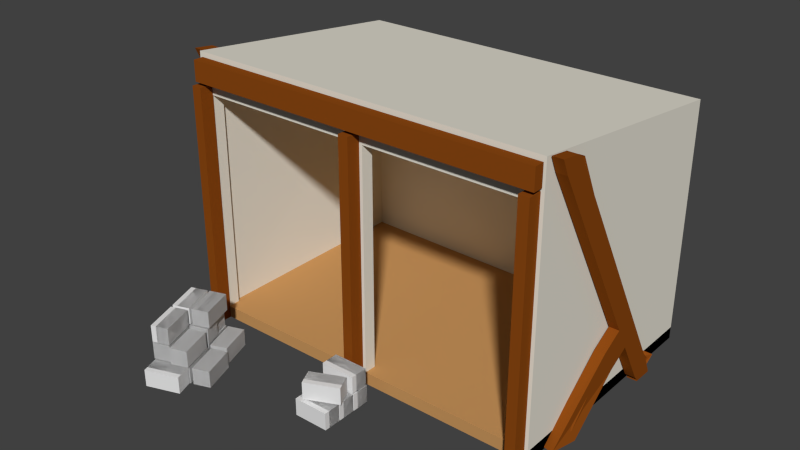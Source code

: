 # Source: egyptian_minery_1.blend  (saved by Blender 2.75.0; exported with 4.5.12 LTS)
import bpy
from mathutils import Matrix  # noqa: F401  (used for matrix-valued properties, if any)

bpy.ops.wm.read_factory_settings(use_empty=True)
scene = bpy.context.scene
scene.name = 'Scene'

# ---- collections
col_collection_1 = bpy.data.collections.new('Collection 1'); scene.collection.children.link(col_collection_1)

# ---- materials (node trees are filled in below, after node groups)
mat_greek_minery_ground = bpy.data.materials.new('greek_minery_ground')
mat_greek_minery_ground.alpha_threshold = 0.0
mat_greek_minery_ground.use_transparent_shadow = False
mat_greek_minery_ground.diffuse_color = (0.5815, 0.3058, 0.1112, 1.0)
mat_greek_minery_ground.roughness = 0.5
mat_greek_minery_ground.line_color = (0.0, 0.0, 0.0, 1.0)
mat_greek_minery_stones = bpy.data.materials.new('greek_minery_stones')
mat_greek_minery_stones.alpha_threshold = 0.0
mat_greek_minery_stones.use_transparent_shadow = False
mat_greek_minery_stones.roughness = 0.5
mat_greek_minery_wood = bpy.data.materials.new('greek_minery_wood')
mat_greek_minery_wood.alpha_threshold = 0.0
mat_greek_minery_wood.use_transparent_shadow = False
mat_greek_minery_wood.diffuse_color = (0.2598, 0.06523, 0.006452, 1.0)
mat_greek_minery_wood.roughness = 0.5
mat_greek_minery_wood.specular_intensity = 0.0
mat_greek_minery_wall = bpy.data.materials.new('greek_minery_wall')
mat_greek_minery_wall.alpha_threshold = 0.0
mat_greek_minery_wall.use_transparent_shadow = False
mat_greek_minery_wall.diffuse_color = (0.814, 0.7797, 0.6819, 1.0)
mat_greek_minery_wall.roughness = 0.5

# ---- material node trees

# ---- world
world_world = bpy.data.worlds.new('World'); scene.world = world_world
world_world.color = (0.05088, 0.05088, 0.05088)
world_world.use_sun_shadow = False
world_world.sun_shadow_jitter_overblur = 0.0
world_world.cycles.sampling_method = 'MANUAL'
world_world.cycles.sample_map_resolution = 256

# ---- meshes
me_cube_003 = bpy.data.meshes.new('Cube.003')
me_cube_003.from_pydata([(1.489, 1.998e-05, -1.045), (1.489, 2.007e-05, 0.955), (1.389, 2.007e-05, 0.955), (0.05919, 2.007e-05, 0.955), (-1.511, 1.998e-05, -1.045), (-1.511, 2.007e-05, 0.955), (-0.01081, 1.998e-05, -1.045), (-0.01081, 2.007e-05, 0.955), (-1.411, 2.007e-05, 0.955), (-0.08081, 2.007e-05, 0.955), (-1.345, 0.004965, 1.581), (-1.345, 0.146, 1.581), (-1.44, 0.004965, 1.316), (-1.44, 0.146, 1.316), (-1.213, 0.004965, 1.534), (-1.213, 0.146, 1.534), (-1.307, 0.004965, 1.268), (-1.307, 0.146, 1.268), (-1.194, 0.004965, 1.534), (-1.194, 0.146, 1.534), (-1.288, 0.004965, 1.268), (-1.288, 0.146, 1.268), (-1.061, 0.004965, 1.487), (-1.061, 0.146, 1.487), (-1.156, 0.004965, 1.221), (-1.156, 0.146, 1.221), (-1.042, 0.004965, 1.486), (-1.042, 0.146, 1.486), (-1.137, 0.004965, 1.22), (-1.137, 0.146, 1.22), (-0.9095, 0.004965, 1.439), (-0.9095, 0.146, 1.439), (-1.004, 0.004965, 1.173), (-1.004, 0.146, 1.173), (-0.9313, -0.01306, 1.763), (-0.9313, 0.128, 1.763), (-1.026, -0.01306, 1.497), (-1.026, 0.128, 1.497), (-0.7984, -0.01306, 1.715), (-0.7984, 0.128, 1.715), (-0.8929, -0.01306, 1.45), (-0.8929, 0.128, 1.45), (-1.086, -0.01306, 1.818), (-1.086, 0.128, 1.818), (-1.181, -0.01306, 1.552), (-1.181, 0.128, 1.552), (-0.9533, -0.01306, 1.77), (-0.9533, 0.128, 1.77), (-1.048, -0.01306, 1.505), (-1.048, 0.128, 1.505), (-1.23, -0.01306, 1.867), (-1.23, 0.128, 1.867), (-1.324, -0.01306, 1.601), (-1.324, 0.128, 1.601), (-1.097, -0.01306, 1.82), (-1.097, 0.128, 1.82), (-1.192, -0.01306, 1.554), (-1.192, 0.128, 1.554), (-1.23, 0.1387, 1.867), (-1.23, 0.2797, 1.867), (-1.324, 0.1387, 1.601), (-1.324, 0.2797, 1.601), (-1.097, 0.1387, 1.82), (-1.097, 0.2797, 1.82), (-1.192, 0.1387, 1.554), (-1.192, 0.2797, 1.554), (-1.077, 0.1387, 1.837), (-1.077, 0.2797, 1.837), (-1.171, 0.1387, 1.571), (-1.171, 0.2797, 1.571), (-0.9439, 0.1387, 1.789), (-0.9439, 0.2797, 1.789), (-1.038, 0.1387, 1.524), (-1.038, 0.2797, 1.524), (-1.057, 0.1387, 1.487), (-1.057, 0.2797, 1.487), (-1.323, 0.1387, 1.581), (-1.323, 0.2797, 1.581), (-1.104, 0.1387, 1.354), (-1.104, 0.2797, 1.354), (-1.37, 0.1387, 1.448), (-1.37, 0.2797, 1.448), (-1.12, 0.1503, 1.355), (-1.12, 0.2913, 1.355), (-1.386, 0.1503, 1.449), (-1.386, 0.2913, 1.449), (-1.167, 0.1503, 1.222), (-1.167, 0.2913, 1.222), (-1.433, 0.1503, 1.316), (-1.433, 0.2913, 1.316), (-1.345, 0.004965, 1.581), (-1.345, 0.146, 1.581), (-1.44, 0.004965, 1.316), (-1.44, 0.146, 1.316), (-1.213, 0.004965, 1.534), (-1.213, 0.146, 1.534), (-1.307, 0.004965, 1.268), (-1.307, 0.146, 1.268), (-1.194, 0.004965, 1.534), (-1.194, 0.146, 1.534), (-1.288, 0.004965, 1.268), (-1.288, 0.146, 1.268), (-1.061, 0.004965, 1.487), (-1.061, 0.146, 1.487), (-1.156, 0.004965, 1.221), (-1.156, 0.146, 1.221), (-1.042, 0.004965, 1.486), (-1.042, 0.146, 1.486), (-1.137, 0.004965, 1.22), (-1.137, 0.146, 1.22), (-0.9095, 0.004965, 1.439), (-0.9095, 0.146, 1.439), (-1.004, 0.004965, 1.173), (-1.004, 0.146, 1.173), (-0.9313, -0.01306, 1.763), (-0.9313, 0.128, 1.763), (-1.026, -0.01306, 1.497), (-1.026, 0.128, 1.497), (-0.7984, -0.01306, 1.715), (-0.7984, 0.128, 1.715), (-0.8929, -0.01306, 1.45), (-0.8929, 0.128, 1.45), (-1.086, -0.01306, 1.818), (-1.086, 0.128, 1.818), (-1.181, -0.01306, 1.552), (-1.181, 0.128, 1.552), (-0.9533, -0.01306, 1.77), (-0.9533, 0.128, 1.77), (-1.048, -0.01306, 1.505), (-1.048, 0.128, 1.505), (-1.23, -0.01306, 1.867), (-1.23, 0.128, 1.867), (-1.324, -0.01306, 1.601), (-1.324, 0.128, 1.601), (-1.097, -0.01306, 1.82), (-1.097, 0.128, 1.82), (-1.192, -0.01306, 1.554), (-1.192, 0.128, 1.554), (-1.23, 0.1387, 1.867), (-1.23, 0.2797, 1.867), (-1.324, 0.1387, 1.601), (-1.324, 0.2797, 1.601), (-1.097, 0.1387, 1.82), (-1.097, 0.2797, 1.82), (-1.192, 0.1387, 1.554), (-1.192, 0.2797, 1.554), (-1.077, 0.1387, 1.837), (-1.077, 0.2797, 1.837), (-1.171, 0.1387, 1.571), (-1.171, 0.2797, 1.571), (-0.9439, 0.1387, 1.789), (-0.9439, 0.2797, 1.789), (-1.038, 0.1387, 1.524), (-1.038, 0.2797, 1.524), (-1.057, 0.1387, 1.487), (-1.057, 0.2797, 1.487), (-1.323, 0.1387, 1.581), (-1.323, 0.2797, 1.581), (-1.104, 0.1387, 1.354), (-1.104, 0.2797, 1.354), (-1.37, 0.1387, 1.448), (-1.37, 0.2797, 1.448), (-1.12, 0.1503, 1.355), (-1.12, 0.2913, 1.355), (-1.386, 0.1503, 1.449), (-1.386, 0.2913, 1.449), (-1.167, 0.1503, 1.222), (-1.167, 0.2913, 1.222), (-1.433, 0.1503, 1.316), (-1.433, 0.2913, 1.316), (-0.7984, -0.01306, 1.715), (-0.7984, 0.128, 1.715), (-0.8929, -0.01306, 1.45), (-0.8929, 0.128, 1.45), (-0.9313, -0.01306, 1.763), (-0.9313, 0.128, 1.763), (-1.026, -0.01306, 1.497), (-1.026, 0.128, 1.497), (-0.7984, -0.01306, 1.715), (-0.7984, 0.128, 1.715), (-0.8929, -0.01306, 1.45), (-0.8929, 0.128, 1.45), (-1.095, 0.2889, 1.821), (-1.095, 0.4299, 1.821), (-1.189, 0.2889, 1.555), (-1.189, 0.4299, 1.555), (-1.228, 0.2889, 1.868), (-1.228, 0.4299, 1.868), (-1.322, 0.2889, 1.602), (-1.322, 0.4299, 1.602), (-1.095, 0.2889, 1.821), (-1.095, 0.4299, 1.821), (-1.189, 0.2889, 1.555), (-1.189, 0.4299, 1.555), (-1.198, 0.2889, 1.53), (-1.198, 0.4299, 1.53), (-1.293, 0.2889, 1.264), (-1.293, 0.4299, 1.264), (-1.331, 0.2889, 1.577), (-1.331, 0.4299, 1.577), (-1.426, 0.2889, 1.311), (-1.426, 0.4299, 1.311), (-1.198, 0.2889, 1.53), (-1.198, 0.4299, 1.53), (-1.293, 0.2889, 1.264), (-1.293, 0.4299, 1.264), (-1.046, 0.2889, 1.476), (-1.046, 0.4299, 1.476), (-1.141, 0.2889, 1.21), (-1.141, 0.4299, 1.21), (-1.179, 0.2889, 1.523), (-1.179, 0.4299, 1.523), (-1.274, 0.2889, 1.257), (-1.274, 0.4299, 1.257), (-1.046, 0.2889, 1.476), (-1.046, 0.4299, 1.476), (-1.141, 0.2889, 1.21), (-1.141, 0.4299, 1.21), (-1.046, 0.2889, 1.476), (-1.046, 0.4299, 1.476), (-1.141, 0.2889, 1.21), (-1.141, 0.4299, 1.21), (-1.179, 0.2889, 1.523), (-1.179, 0.4299, 1.523), (-1.274, 0.2889, 1.257), (-1.274, 0.4299, 1.257), (-1.046, 0.2889, 1.476), (-1.046, 0.4299, 1.476), (-1.141, 0.2889, 1.21), (-1.141, 0.4299, 1.21), (-0.9586, -0.008869, 1.779), (-0.9586, 0.1322, 1.779), (-1.224, -0.008869, 1.874), (-1.224, 0.1322, 1.874), (-0.9113, -0.008869, 1.912), (-0.9113, 0.1322, 1.912), (-1.177, -0.008869, 2.006), (-1.177, 0.1322, 2.006), (-0.9586, -0.008869, 1.779), (-0.9586, 0.1322, 1.779), (-1.224, -0.008869, 1.874), (-1.224, 0.1322, 1.874), (0.2093, -0.002355, 1.115), (0.2093, 0.1387, 1.115), (-0.07279, -0.002355, 1.117), (-0.07279, 0.1387, 1.117), (0.2103, -0.002355, 1.256), (0.2103, 0.1387, 1.256), (-0.07179, -0.002355, 1.258), (-0.07179, 0.1387, 1.258), (0.2093, -0.002355, 1.115), (0.2093, 0.1387, 1.115), (-0.07279, -0.002355, 1.117), (-0.07279, 0.1387, 1.117), (-0.07279, 0.1387, 1.412), (-0.07279, -0.002355, 1.412), (0.2093, 0.1387, 1.41), (0.2093, -0.002355, 1.41), (-0.07179, 0.1387, 1.553), (-0.07179, -0.002355, 1.553), (0.2103, 0.1387, 1.551), (0.2103, -0.002355, 1.551), (-0.07279, 0.1387, 1.412), (-0.07279, -0.002355, 1.412), (0.2093, 0.1387, 1.41), (0.2093, -0.002355, 1.41), (0.2093, -0.002355, 1.263), (0.2093, 0.1387, 1.263), (-0.07279, -0.002355, 1.265), (-0.07279, 0.1387, 1.265), (0.2103, -0.002355, 1.404), (0.2103, 0.1387, 1.404), (-0.07179, -0.002355, 1.406), (-0.07179, 0.1387, 1.406), (0.2093, -0.002355, 1.263), (0.2093, 0.1387, 1.263), (-0.07279, -0.002355, 1.265), (-0.07279, 0.1387, 1.265), (-0.07279, 0.2905, 1.127), (-0.07279, 0.1495, 1.127), (0.2093, 0.2905, 1.125), (0.2093, 0.1495, 1.125), (-0.07179, 0.2905, 1.268), (-0.07179, 0.1495, 1.268), (0.2103, 0.2905, 1.266), (0.2103, 0.1495, 1.266), (-0.07279, 0.2905, 1.127), (-0.07279, 0.1495, 1.127), (0.2093, 0.2905, 1.125), (0.2093, 0.1495, 1.125), (-0.07921, 0.2905, 1.407), (-0.07921, 0.1495, 1.407), (0.1772, 0.2905, 1.29), (0.1772, 0.1495, 1.29), (-0.02037, 0.2905, 1.536), (-0.02037, 0.1495, 1.536), (0.236, 0.2905, 1.418), (0.236, 0.1495, 1.418), (-0.07921, 0.2905, 1.407), (-0.07921, 0.1495, 1.407), (0.1772, 0.2905, 1.29), (0.1772, 0.1495, 1.29), (1.584, 0.01442, -0.3516), (1.584, 0.01327, -0.519), (1.5, 0.01442, -0.3516), (1.5, 0.01327, -0.519), (1.584, 0.04934, -0.3182), (1.584, 0.133, -0.4631), (1.5, 0.04934, -0.3182), (1.5, 0.133, -0.4631), (1.461, 1.984e-05, 1.07), (1.461, 1.983e-05, 0.9536), (1.461, 2.0, 1.07), (1.461, 2.0, 0.9536), (1.378, 1.984e-05, 1.07), (1.378, 1.983e-05, 0.9536), (1.378, 2.0, 1.07), (1.378, 2.0, 0.9536), (1.584, 0.04934, -0.3182), (1.584, 0.133, -0.4631), (1.5, 0.04934, -0.3182), (1.5, 0.133, -0.4631), (1.584, 0.04934, -0.3182), (1.584, 0.133, -0.4631), (1.5, 0.04934, -0.3182), (1.5, 0.133, -0.4631), (1.584, 0.6235, 0.01326), (1.5, 0.7071, -0.1317), (1.584, 0.7071, -0.1317), (1.5, 0.6235, 0.01326), (1.584, 0.4267, -0.1004), (1.584, 0.5104, -0.2453), (1.5, 0.4267, -0.1004), (1.5, 0.5104, -0.2453), (1.584, 0.133, -0.4631), (1.584, 0.04934, -0.3182), (1.584, 2.185, 0.7218), (1.584, 2.102, 0.8668), (1.5, 0.133, -0.4631), (1.5, 0.04934, -0.3182), (1.5, 2.185, 0.7218), (1.5, 2.102, 0.8668), (1.5, 0.6235, 0.01326), (1.5, 0.4267, -0.1004), (1.584, 0.4267, -0.1004), (1.584, 0.6235, 0.01326), (1.584, 2.228, 0.9254), (1.584, 2.206, 0.7595), (1.5, 2.206, 0.7595), (1.5, 2.228, 0.9254), (1.584, 2.102, 0.8668), (1.584, 2.185, 0.7218), (1.5, 2.185, 0.7218), (1.5, 2.102, 0.8668), (1.584, 0.001773, -0.3516), (1.584, 0.0006269, -0.5189), (1.5, 0.001773, -0.3516), (1.5, 0.0006269, -0.5189), (0.03382, 1.984e-05, 1.07), (0.03382, 1.983e-05, 0.9536), (0.03382, 2.0, 1.07), (0.03382, 2.0, 0.9536), (-0.04958, 1.984e-05, 1.07), (-0.04958, 1.983e-05, 0.9536), (-0.04958, 2.0, 1.07), (-0.04958, 2.0, 0.9536), (-1.406, 1.984e-05, 1.07), (-1.406, 1.983e-05, 0.9536), (-1.406, 2.0, 1.07), (-1.406, 2.0, 0.9536), (-1.49, 1.984e-05, 1.07), (-1.49, 1.983e-05, 0.9536), (-1.49, 2.0, 1.07), (-1.49, 2.0, 0.9536), (-1.469, 2.031, 0.9703), (-1.469, 2.198, 0.9703), (1.478, 2.031, 0.9703), (1.478, 2.198, 0.9703), (-1.469, 2.031, 1.054), (-1.469, 2.198, 1.054), (1.478, 2.031, 1.054), (1.478, 2.198, 1.054), (-1.601, 2.102, 0.8668), (-1.601, 2.185, 0.7218), (-1.601, 0.04934, -0.3182), (-1.601, 0.133, -0.4631), (-1.518, 2.102, 0.8668), (-1.518, 2.185, 0.7218), (-1.518, 0.04934, -0.3182), (-1.518, 0.133, -0.4631), (-1.601, 0.5104, -0.2453), (-1.601, 0.4267, -0.1004), (-1.518, 0.5104, -0.2453), (-1.518, 0.4267, -0.1004), (-1.601, 0.6235, 0.01326), (-1.518, 0.7071, -0.1317), (-1.601, 0.7071, -0.1317), (-1.518, 0.6235, 0.01326), (-1.601, 0.133, -0.4631), (-1.601, 0.04934, -0.3182), (-1.518, 0.133, -0.4631), (-1.518, 0.04934, -0.3182), (-1.601, 0.133, -0.4631), (-1.601, 0.04934, -0.3182), (-1.518, 0.133, -0.4631), (-1.518, 0.04934, -0.3182), (-1.601, 0.133, -0.4631), (-1.601, 0.04934, -0.3182), (-1.518, 0.133, -0.4631), (-1.518, 0.04934, -0.3182), (-1.601, 0.01327, -0.519), (-1.601, 0.01442, -0.3516), (-1.518, 0.01327, -0.519), (-1.518, 0.01442, -0.3516), (-1.601, 0.0006269, -0.5189), (-1.601, 0.001773, -0.3516), (-1.518, 0.0006269, -0.5189), (-1.518, 0.001773, -0.3516), (-1.601, 2.102, 0.8668), (-1.601, 2.185, 0.7218), (-1.518, 2.185, 0.7218), (-1.518, 2.102, 0.8668), (-1.601, 2.228, 0.9254), (-1.601, 2.206, 0.7595), (-1.518, 2.206, 0.7595), (-1.518, 2.228, 0.9254), (-1.518, 0.6235, 0.01326), (-1.518, 0.4267, -0.1004), (-1.601, 0.4267, -0.1004), (-1.601, 0.6235, 0.01326), (-1.518, 0.5214, 0.1901), (-1.518, 0.3246, 0.0765), (-1.601, 0.3246, 0.0765), (-1.601, 0.5214, 0.1901), (-1.539, 0.01181, 0.7673), (-1.498, 0.001507, 0.5442), (-1.579, 0.004949, 0.5287), (-1.621, 0.01525, 0.7518), (1.584, 0.5214, 0.1901), (1.584, 0.3246, 0.0765), (1.5, 0.3246, 0.0765), (1.5, 0.5214, 0.1901), (1.562, 0.01181, 0.7673), (1.604, 0.001507, 0.5442), (1.522, 0.004949, 0.5287), (1.48, 0.01525, 0.7518), (1.489, 1.998e-05, -1.045), (1.489, 2.007e-05, 0.955), (1.489, 2.0, -1.045), (1.489, 2.232, 0.955), (1.489, 0.6667, 0.955), (1.489, 1.913, 0.955), (1.389, 2.007e-05, 0.955), (0.05919, 2.007e-05, 0.955), (1.389, 2.232, 0.955), (0.05919, 2.232, 0.955), (1.389, 0.6667, 0.955), (0.05919, 0.6667, 0.955), (1.389, 1.913, 0.955), (0.05919, 1.913, 0.955), (-1.511, 1.998e-05, -1.045), (-1.511, 2.007e-05, 0.955), (-1.511, 2.0, -1.045), (-1.511, 2.232, 0.955), (-0.01081, 1.998e-05, -1.045), (-0.01081, 2.007e-05, 0.955), (-0.01081, 2.0, -1.045), (-0.01081, 2.232, 0.955), (-1.511, 0.6667, 0.955), (-1.511, 1.913, 0.955), (-1.411, 2.007e-05, 0.955), (-0.08081, 2.007e-05, 0.955), (-1.411, 2.232, 0.955), (-0.08081, 2.232, 0.955), (-0.01081, 1.913, 0.955), (-0.01081, 0.6667, 0.955), (-1.411, 0.6667, 0.955), (-0.08081, 0.6667, 0.955), (-1.411, 1.913, 0.955), (-0.08081, 1.913, 0.955)], [], [(0, 1, 2, 3, 7, 6), (4, 6, 7, 9, 8, 5), (11, 13, 12, 10), (13, 17, 16, 12), (17, 15, 14, 16), (15, 11, 10, 14), (10, 12, 16, 14), (15, 17, 13, 11), (19, 21, 20, 18), (21, 25, 24, 20), (25, 23, 22, 24), (23, 19, 18, 22), (18, 20, 24, 22), (23, 25, 21, 19), (27, 29, 28, 26), (29, 33, 32, 28), (33, 31, 30, 32), (31, 27, 26, 30), (26, 28, 32, 30), (31, 33, 29, 27), (35, 37, 36, 34), (37, 41, 40, 36), (41, 39, 38, 40), (39, 35, 34, 38), (34, 36, 40, 38), (39, 41, 37, 35), (43, 45, 44, 42), (45, 49, 48, 44), (49, 47, 46, 48), (47, 43, 42, 46), (42, 44, 48, 46), (47, 49, 45, 43), (51, 53, 52, 50), (53, 57, 56, 52), (57, 55, 54, 56), (55, 51, 50, 54), (50, 52, 56, 54), (55, 57, 53, 51), (59, 61, 60, 58), (61, 65, 64, 60), (65, 63, 62, 64), (63, 59, 58, 62), (58, 60, 64, 62), (63, 65, 61, 59), (67, 69, 68, 66), (69, 73, 72, 68), (73, 71, 70, 72), (71, 67, 66, 70), (66, 68, 72, 70), (71, 73, 69, 67), (75, 77, 76, 74), (77, 81, 80, 76), (81, 79, 78, 80), (79, 75, 74, 78), (74, 76, 80, 78), (79, 81, 77, 75), (83, 85, 84, 82), (85, 89, 88, 84), (89, 87, 86, 88), (87, 83, 82, 86), (82, 84, 88, 86), (87, 89, 85, 83), (91, 93, 92, 90), (93, 97, 96, 92), (97, 95, 94, 96), (95, 91, 90, 94), (90, 92, 96, 94), (95, 97, 93, 91), (99, 101, 100, 98), (101, 105, 104, 100), (105, 103, 102, 104), (103, 99, 98, 102), (98, 100, 104, 102), (103, 105, 101, 99), (107, 109, 108, 106), (109, 113, 112, 108), (113, 111, 110, 112), (111, 107, 106, 110), (106, 108, 112, 110), (111, 113, 109, 107), (115, 117, 116, 114), (117, 121, 120, 116), (121, 119, 118, 120), (119, 115, 114, 118), (114, 116, 120, 118), (119, 121, 117, 115), (123, 125, 124, 122), (125, 129, 128, 124), (129, 127, 126, 128), (127, 123, 122, 126), (122, 124, 128, 126), (127, 129, 125, 123), (131, 133, 132, 130), (133, 137, 136, 132), (137, 135, 134, 136), (135, 131, 130, 134), (130, 132, 136, 134), (135, 137, 133, 131), (139, 141, 140, 138), (141, 145, 144, 140), (145, 143, 142, 144), (143, 139, 138, 142), (138, 140, 144, 142), (143, 145, 141, 139), (147, 149, 148, 146), (149, 153, 152, 148), (153, 151, 150, 152), (151, 147, 146, 150), (146, 148, 152, 150), (151, 153, 149, 147), (155, 157, 156, 154), (157, 161, 160, 156), (161, 159, 158, 160), (159, 155, 154, 158), (154, 156, 160, 158), (159, 161, 157, 155), (163, 165, 164, 162), (165, 169, 168, 164), (169, 167, 166, 168), (167, 163, 162, 166), (162, 164, 168, 166), (167, 169, 165, 163), (173, 171, 170, 172), (175, 177, 176, 174), (177, 181, 180, 176), (179, 175, 174, 178), (174, 176, 180, 178), (179, 181, 177, 175), (185, 183, 182, 184), (187, 189, 188, 186), (189, 193, 192, 188), (191, 187, 186, 190), (186, 188, 192, 190), (191, 193, 189, 187), (197, 195, 194, 196), (199, 201, 200, 198), (201, 205, 204, 200), (203, 199, 198, 202), (198, 200, 204, 202), (203, 205, 201, 199), (209, 207, 206, 208), (211, 213, 212, 210), (213, 217, 216, 212), (215, 211, 210, 214), (210, 212, 216, 214), (215, 217, 213, 211), (221, 219, 218, 220), (223, 225, 224, 222), (225, 229, 228, 224), (227, 223, 222, 226), (222, 224, 228, 226), (227, 229, 225, 223), (233, 231, 230, 232), (235, 237, 236, 234), (237, 241, 240, 236), (239, 235, 234, 238), (234, 236, 240, 238), (239, 241, 237, 235), (245, 243, 242, 244), (247, 249, 248, 246), (249, 253, 252, 248), (251, 247, 246, 250), (246, 248, 252, 250), (251, 253, 249, 247), (256, 254, 258, 260), (261, 259, 255, 257), (256, 260, 261, 257), (258, 254, 255, 259), (260, 258, 259, 261), (262, 264, 265, 263), (269, 267, 266, 268), (271, 273, 272, 270), (273, 277, 276, 272), (275, 271, 270, 274), (270, 272, 276, 274), (275, 277, 273, 271), (280, 278, 282, 284), (285, 283, 279, 281), (280, 284, 285, 281), (282, 278, 279, 283), (284, 282, 283, 285), (286, 288, 289, 287), (292, 290, 294, 296), (297, 295, 291, 293), (292, 296, 297, 293), (294, 290, 291, 295), (296, 294, 295, 297), (298, 300, 301, 299), (325, 323, 319, 321), (331, 328, 326, 330), (338, 334, 323, 325), (321, 319, 307, 309), (324, 325, 321, 320), (318, 320, 308, 306), (311, 313, 312, 310), (313, 317, 316, 312), (317, 315, 314, 316), (315, 311, 310, 314), (310, 312, 316, 314), (315, 317, 313, 311), (341, 329, 326, 337), (339, 338, 325, 324), (308, 309, 305, 304), (320, 321, 309, 308), (334, 331, 330, 335), (327, 333, 332, 329), (340, 327, 329, 341), (336, 328, 327, 340), (332, 339, 335, 330), (322, 324, 320, 318), (334, 335, 322, 323), (307, 306, 302, 303), (336, 340, 352, 351), (326, 329, 342, 345), (328, 331, 333, 327), (331, 334, 338, 333), (319, 318, 306, 307), (303, 302, 354, 355), (345, 342, 441, 438), (306, 308, 304, 302), (323, 322, 318, 319), (328, 336, 337, 326), (333, 338, 339, 332), (335, 339, 324, 322), (330, 326, 345, 344), (353, 350, 346, 349), (329, 332, 343, 342), (347, 348, 349, 346), (340, 341, 353, 352), (332, 330, 344, 343), (350, 351, 347, 346), (352, 353, 349, 348), (357, 355, 354, 356), (337, 336, 351, 350), (351, 352, 348, 347), (341, 337, 350, 353), (309, 307, 303, 305), (305, 303, 355, 357), (302, 304, 356, 354), (304, 305, 357, 356), (359, 361, 360, 358), (361, 365, 364, 360), (365, 363, 362, 364), (363, 359, 358, 362), (358, 360, 364, 362), (363, 365, 361, 359), (367, 369, 368, 366), (369, 373, 372, 368), (373, 371, 370, 372), (371, 367, 366, 370), (366, 368, 372, 370), (371, 373, 369, 367), (375, 377, 376, 374), (377, 381, 380, 376), (381, 379, 378, 380), (379, 375, 374, 378), (374, 376, 380, 378), (379, 381, 377, 375), (390, 385, 384, 391), (388, 384, 399, 401), (395, 387, 386, 397), (387, 383, 419, 420), (391, 384, 388, 393), (392, 389, 385, 390), (395, 392, 390, 396), (397, 394, 429, 426), (389, 392, 393, 388), (396, 390, 391, 394), (383, 396, 394, 382), (382, 394, 397, 386), (387, 395, 396, 383), (392, 395, 397, 393), (400, 401, 405, 404), (385, 389, 400, 398), (384, 385, 398, 399), (389, 388, 401, 400), (405, 403, 407, 409), (399, 398, 402, 403), (401, 399, 403, 405), (398, 400, 404, 402), (408, 409, 413, 412), (402, 404, 408, 406), (404, 405, 409, 408), (403, 402, 406, 407), (412, 413, 417, 416), (407, 406, 410, 411), (409, 407, 411, 413), (406, 408, 412, 410), (414, 416, 417, 415), (411, 410, 414, 415), (413, 411, 415, 417), (410, 412, 416, 414), (420, 419, 423, 424), (386, 387, 420, 421), (383, 382, 418, 419), (382, 386, 421, 418), (424, 423, 422, 425), (419, 418, 422, 423), (418, 421, 425, 422), (421, 420, 424, 425), (426, 429, 433, 430), (391, 393, 427, 428), (393, 397, 426, 427), (394, 391, 428, 429), (432, 431, 435, 436), (428, 427, 431, 432), (429, 428, 432, 433), (427, 426, 430, 431), (437, 436, 435, 434), (433, 432, 436, 437), (431, 430, 434, 435), (430, 433, 437, 434), (440, 439, 443, 444), (343, 344, 439, 440), (342, 343, 440, 441), (344, 345, 438, 439), (445, 444, 443, 442), (441, 440, 444, 445), (439, 438, 442, 443), (438, 441, 445, 442), (446, 448, 449, 451, 450, 447), (448, 446, 464, 466), (459, 455, 467, 474), (448, 466, 467, 455, 454, 449), (453, 457, 475, 465), (457, 459, 474, 475), (447, 450, 456, 452), (450, 451, 458, 456), (451, 449, 454, 458), (458, 454, 455, 459), (460, 461, 468, 469, 463, 462), (462, 466, 464, 460), (479, 474, 467, 473), (462, 463, 472, 473, 467, 466), (471, 465, 475, 477), (477, 475, 474, 479), (461, 470, 476, 468), (468, 476, 478, 469), (469, 478, 472, 463), (478, 479, 473, 472)])
me_cube_003.polygons.foreach_set('material_index', [0, 0, 1, 1, 1, 1, 1, 1, 1, 1, 1, 1, 1, 1, 1, 1, 1, 1, 1, 1, 1, 1, 1, 1, 1, 1, 1, 1, 1, 1, 1, 1, 1, 1, 1, 1, 1, 1, 1, 1, 1, 1, 1, 1, 1, 1, 1, 1, 1, 1, 1, 1, 1, 1, 1, 1, 1, 1, 1, 1, 1, 1, 1, 1, 1, 1, 1, 1, 1, 1, 1, 1, 1, 1, 1, 1, 1, 1, 1, 1, 1, 1, 1, 1, 1, 1, 1, 1, 1, 1, 1, 1, 1, 1, 1, 1, 1, 1, 1, 1, 1, 1, 1, 1, 1, 1, 1, 1, 1, 1, 1, 1, 1, 1, 1, 1, 1, 1, 1, 1, 1, 1, 1, 1, 1, 1, 1, 1, 1, 1, 1, 1, 1, 1, 1, 1, 1, 1, 1, 1, 1, 1, 1, 1, 1, 1, 1, 1, 1, 1, 1, 1, 1, 1, 1, 1, 1, 1, 1, 1, 1, 1, 1, 1, 1, 1, 1, 1, 1, 1, 1, 1, 1, 1, 1, 1, 1, 1, 1, 1, 1, 1, 1, 1, 1, 1, 1, 1, 2, 2, 2, 2, 2, 2, 2, 2, 2, 2, 2, 2, 2, 2, 2, 2, 2, 2, 2, 2, 2, 2, 2, 2, 2, 2, 2, 2, 2, 2, 2, 2, 2, 2, 2, 2, 2, 2, 2, 2, 2, 2, 2, 2, 2, 2, 2, 2, 2, 2, 2, 2, 2, 2, 2, 2, 2, 2, 2, 2, 2, 2, 2, 2, 2, 2, 2, 2, 2, 2, 2, 2, 2, 2, 2, 2, 2, 2, 2, 2, 2, 2, 2, 2, 2, 2, 2, 2, 2, 2, 2, 2, 2, 2, 2, 2, 2, 2, 2, 2, 2, 2, 2, 2, 2, 2, 2, 2, 2, 2, 2, 2, 2, 2, 2, 2, 2, 2, 2, 2, 2, 2, 2, 2, 2, 2, 2, 2, 2, 2, 2, 2, 3, 3, 3, 3, 3, 3, 3, 3, 3, 3, 3, 3, 3, 3, 3, 3, 3, 3, 3, 3])
_uv = me_cube_003.uv_layers.new(name='UVMap')
_uv.uv.foreach_set('vector', [0.6667, 0.448, 1.0, 0.448, 1.0, 0.4629, 1.0, 0.6615, 1.0, 0.6719, 0.6667, 0.6719, 0.6667, 0.8959, 0.6667, 0.6719, 1.0, 0.6719, 1.0, 0.6824, 1.0, 0.881, 1.0, 0.8959, 0.3, 0.6667, 0.3, 0.0, 0.6, 0.0, 0.6, 0.6667, 0.4, 0.6667, 0.6, 0.6667, 0.6, 1.0, 0.4, 1.0, 8.941e-08, 0.6667, 0.0, 0.0, 0.3, 1.987e-07, 0.3, 0.6667, 0.0, 0.6667, 0.2, 0.6667, 0.2, 1.0, 0.0, 1.0, 0.6, 0.6667, 0.6, 1.987e-07, 0.8, 0.0, 0.8, 0.6667, 0.8, 0.6667, 0.8, 1.987e-07, 1.0, 0.0, 1.0, 0.6667, 0.3, 0.6667, 0.3, 0.0, 0.6, 0.0, 0.6, 0.6667, 0.4, 0.6667, 0.6, 0.6667, 0.6, 1.0, 0.4, 1.0, 8.941e-08, 0.6667, 0.0, 0.0, 0.3, 1.987e-07, 0.3, 0.6667, 0.0, 0.6667, 0.2, 0.6667, 0.2, 1.0, 0.0, 1.0, 0.6, 0.6667, 0.6, 1.987e-07, 0.8, 0.0, 0.8, 0.6667, 0.8, 0.6667, 0.8, 1.987e-07, 1.0, 0.0, 1.0, 0.6667, 0.3, 0.6667, 0.3, 0.0, 0.6, 0.0, 0.6, 0.6667, 0.4, 0.6667, 0.6, 0.6667, 0.6, 1.0, 0.4, 1.0, 8.941e-08, 0.6667, 0.0, 0.0, 0.3, 1.987e-07, 0.3, 0.6667, 0.0, 0.6667, 0.2, 0.6667, 0.2, 1.0, 0.0, 1.0, 0.6, 0.6667, 0.6, 1.987e-07, 0.8, 0.0, 0.8, 0.6667, 0.8, 0.6667, 0.8, 1.987e-07, 1.0, 0.0, 1.0, 0.6667, 0.3, 0.6667, 0.3, 0.0, 0.6, 0.0, 0.6, 0.6667, 0.4, 0.6667, 0.6, 0.6667, 0.6, 1.0, 0.4, 1.0, 8.941e-08, 0.6667, 0.0, 0.0, 0.3, 1.987e-07, 0.3, 0.6667, 0.0, 0.6667, 0.2, 0.6667, 0.2, 1.0, 0.0, 1.0, 0.6, 0.6667, 0.6, 1.987e-07, 0.8, 0.0, 0.8, 0.6667, 0.8, 0.6667, 0.8, 1.987e-07, 1.0, 0.0, 1.0, 0.6667, 0.3, 0.6667, 0.3, 0.0, 0.6, 0.0, 0.6, 0.6667, 0.4, 0.6667, 0.6, 0.6667, 0.6, 1.0, 0.4, 1.0, 8.941e-08, 0.6667, 0.0, 0.0, 0.3, 1.987e-07, 0.3, 0.6667, 0.0, 0.6667, 0.2, 0.6667, 0.2, 1.0, 0.0, 1.0, 0.6, 0.6667, 0.6, 1.987e-07, 0.8, 0.0, 0.8, 0.6667, 0.8, 0.6667, 0.8, 1.987e-07, 1.0, 0.0, 1.0, 0.6667, 0.3, 0.6667, 0.3, 0.0, 0.6, 0.0, 0.6, 0.6667, 0.4, 0.6667, 0.6, 0.6667, 0.6, 1.0, 0.4, 1.0, 8.941e-08, 0.6667, 0.0, 0.0, 0.3, 1.987e-07, 0.3, 0.6667, 0.0, 0.6667, 0.2, 0.6667, 0.2, 1.0, 0.0, 1.0, 0.6, 0.6667, 0.6, 1.987e-07, 0.8, 0.0, 0.8, 0.6667, 0.8, 0.6667, 0.8, 1.987e-07, 1.0, 0.0, 1.0, 0.6667, 0.3, 0.6667, 0.3, 0.0, 0.6, 0.0, 0.6, 0.6667, 0.4, 0.6667, 0.6, 0.6667, 0.6, 1.0, 0.4, 1.0, 8.941e-08, 0.6667, 0.0, 0.0, 0.3, 1.987e-07, 0.3, 0.6667, 0.0, 0.6667, 0.2, 0.6667, 0.2, 1.0, 0.0, 1.0, 0.6, 0.6667, 0.6, 1.987e-07, 0.8, 0.0, 0.8, 0.6667, 0.8, 0.6667, 0.8, 1.987e-07, 1.0, 0.0, 1.0, 0.6667, 0.3, 0.6667, 0.3, 0.0, 0.6, 0.0, 0.6, 0.6667, 0.4, 0.6667, 0.6, 0.6667, 0.6, 1.0, 0.4, 1.0, 8.941e-08, 0.6667, 0.0, 0.0, 0.3, 1.987e-07, 0.3, 0.6667, 0.0, 0.6667, 0.2, 0.6667, 0.2, 1.0, 0.0, 1.0, 0.6, 0.6667, 0.6, 1.987e-07, 0.8, 0.0, 0.8, 0.6667, 0.8, 0.6667, 0.8, 1.987e-07, 1.0, 0.0, 1.0, 0.6667, 0.3, 0.6667, 0.3, 0.0, 0.6, 0.0, 0.6, 0.6667, 0.4, 0.6667, 0.6, 0.6667, 0.6, 1.0, 0.4, 1.0, 8.941e-08, 0.6667, 0.0, 0.0, 0.3, 1.987e-07, 0.3, 0.6667, 0.0, 0.6667, 0.2, 0.6667, 0.2, 1.0, 0.0, 1.0, 0.6, 0.6667, 0.6, 1.987e-07, 0.8, 0.0, 0.8, 0.6667, 0.8, 0.6667, 0.8, 1.987e-07, 1.0, 0.0, 1.0, 0.6667, 0.3, 0.6667, 0.3, 0.0, 0.6, 0.0, 0.6, 0.6667, 0.4, 0.6667, 0.6, 0.6667, 0.6, 1.0, 0.4, 1.0, 8.941e-08, 0.6667, 0.0, 0.0, 0.3, 1.987e-07, 0.3, 0.6667, 0.0, 0.6667, 0.2, 0.6667, 0.2, 1.0, 0.0, 1.0, 0.6, 0.6667, 0.6, 1.987e-07, 0.8, 0.0, 0.8, 0.6667, 0.8, 0.6667, 0.8, 1.987e-07, 1.0, 0.0, 1.0, 0.6667, 0.3, 0.6667, 0.3, 0.0, 0.6, 0.0, 0.6, 0.6667, 0.4, 0.6667, 0.6, 0.6667, 0.6, 1.0, 0.4, 1.0, 8.941e-08, 0.6667, 0.0, 0.0, 0.3, 1.987e-07, 0.3, 0.6667, 0.0, 0.6667, 0.2, 0.6667, 0.2, 1.0, 0.0, 1.0, 0.6, 0.6667, 0.6, 1.987e-07, 0.8, 0.0, 0.8, 0.6667, 0.8, 0.6667, 0.8, 1.987e-07, 1.0, 0.0, 1.0, 0.6667, 0.3, 0.6667, 0.3, 0.0, 0.6, 0.0, 0.6, 0.6667, 0.4, 0.6667, 0.6, 0.6667, 0.6, 1.0, 0.4, 1.0, 8.941e-08, 0.6667, 0.0, 0.0, 0.3, 1.987e-07, 0.3, 0.6667, 0.0, 0.6667, 0.2, 0.6667, 0.2, 1.0, 0.0, 1.0, 0.6, 0.6667, 0.6, 1.987e-07, 0.8, 0.0, 0.8, 0.6667, 0.8, 0.6667, 0.8, 1.987e-07, 1.0, 0.0, 1.0, 0.6667, 0.3, 0.6667, 0.3, 0.0, 0.6, 0.0, 0.6, 0.6667, 0.4, 0.6667, 0.6, 0.6667, 0.6, 1.0, 0.4, 1.0, 8.941e-08, 0.6667, 0.0, 0.0, 0.3, 1.987e-07, 0.3, 0.6667, 0.0, 0.6667, 0.2, 0.6667, 0.2, 1.0, 0.0, 1.0, 0.6, 0.6667, 0.6, 1.987e-07, 0.8, 0.0, 0.8, 0.6667, 0.8, 0.6667, 0.8, 1.987e-07, 1.0, 0.0, 1.0, 0.6667, 0.3, 0.6667, 0.3, 0.0, 0.6, 0.0, 0.6, 0.6667, 0.4, 0.6667, 0.6, 0.6667, 0.6, 1.0, 0.4, 1.0, 8.941e-08, 0.6667, 0.0, 0.0, 0.3, 1.987e-07, 0.3, 0.6667, 0.0, 0.6667, 0.2, 0.6667, 0.2, 1.0, 0.0, 1.0, 0.6, 0.6667, 0.6, 1.987e-07, 0.8, 0.0, 0.8, 0.6667, 0.8, 0.6667, 0.8, 1.987e-07, 1.0, 0.0, 1.0, 0.6667, 0.3, 0.6667, 0.3, 0.0, 0.6, 0.0, 0.6, 0.6667, 0.4, 0.6667, 0.6, 0.6667, 0.6, 1.0, 0.4, 1.0, 8.941e-08, 0.6667, 0.0, 0.0, 0.3, 1.987e-07, 0.3, 0.6667, 0.0, 0.6667, 0.2, 0.6667, 0.2, 1.0, 0.0, 1.0, 0.6, 0.6667, 0.6, 1.987e-07, 0.8, 0.0, 0.8, 0.6667, 0.8, 0.6667, 0.8, 1.987e-07, 1.0, 0.0, 1.0, 0.6667, 0.3, 0.6667, 0.3, 0.0, 0.6, 0.0, 0.6, 0.6667, 0.4, 0.6667, 0.6, 0.6667, 0.6, 1.0, 0.4, 1.0, 8.941e-08, 0.6667, 0.0, 0.0, 0.3, 1.987e-07, 0.3, 0.6667, 0.0, 0.6667, 0.2, 0.6667, 0.2, 1.0, 0.0, 1.0, 0.6, 0.6667, 0.6, 1.987e-07, 0.8, 0.0, 0.8, 0.6667, 0.8, 0.6667, 0.8, 1.987e-07, 1.0, 0.0, 1.0, 0.6667, 0.3, 0.6667, 0.3, 0.0, 0.6, 0.0, 0.6, 0.6667, 0.4, 0.6667, 0.6, 0.6667, 0.6, 1.0, 0.4, 1.0, 8.941e-08, 0.6667, 0.0, 0.0, 0.3, 1.987e-07, 0.3, 0.6667, 0.0, 0.6667, 0.2, 0.6667, 0.2, 1.0, 0.0, 1.0, 0.6, 0.6667, 0.6, 1.987e-07, 0.8, 0.0, 0.8, 0.6667, 0.8, 0.6667, 0.8, 1.987e-07, 1.0, 0.0, 1.0, 0.6667, 0.3, 0.6667, 0.3, 0.0, 0.6, 0.0, 0.6, 0.6667, 0.4, 0.6667, 0.6, 0.6667, 0.6, 1.0, 0.4, 1.0, 8.941e-08, 0.6667, 0.0, 0.0, 0.3, 1.987e-07, 0.3, 0.6667, 0.0, 0.6667, 0.2, 0.6667, 0.2, 1.0, 0.0, 1.0, 0.6, 0.6667, 0.6, 1.987e-07, 0.8, 0.0, 0.8, 0.6667, 0.8, 0.6667, 0.8, 1.987e-07, 1.0, 0.0, 1.0, 0.6667, 0.3, 0.6667, 0.3, 0.0, 0.6, 0.0, 0.6, 0.6667, 0.4, 0.6667, 0.6, 0.6667, 0.6, 1.0, 0.4, 1.0, 8.941e-08, 0.6667, 0.0, 0.0, 0.3, 1.987e-07, 0.3, 0.6667, 0.0, 0.6667, 0.2, 0.6667, 0.2, 1.0, 0.0, 1.0, 0.6, 0.6667, 0.6, 1.987e-07, 0.8, 0.0, 0.8, 0.6667, 0.8, 0.6667, 0.8, 1.987e-07, 1.0, 0.0, 1.0, 0.6667, 0.3, 0.6667, 0.3, 0.0, 0.6, 0.0, 0.6, 0.6667, 0.4, 0.6667, 0.6, 0.6667, 0.6, 1.0, 0.4, 1.0, 8.941e-08, 0.6667, 0.0, 0.0, 0.3, 1.987e-07, 0.3, 0.6667, 0.0, 0.6667, 0.2, 0.6667, 0.2, 1.0, 0.0, 1.0, 0.6, 0.6667, 0.6, 1.987e-07, 0.8, 0.0, 0.8, 0.6667, 0.8, 0.6667, 0.8, 1.987e-07, 1.0, 0.0, 1.0, 0.6667, 8.941e-08, 0.6667, 0.0, 0.0, 0.3, 1.987e-07, 0.3, 0.6667, 0.3, 0.6667, 0.3, 0.0, 0.6, 0.0, 0.6, 0.6667, 0.4, 0.6667, 0.6, 0.6667, 0.6, 1.0, 0.4, 1.0, 0.0, 0.6667, 0.2, 0.6667, 0.2, 1.0, 0.0, 1.0, 0.6, 0.6667, 0.6, 1.987e-07, 0.8, 0.0, 0.8, 0.6667, 0.8, 0.6667, 0.8, 1.987e-07, 1.0, 0.0, 1.0, 0.6667, 8.941e-08, 0.6667, 0.0, 0.0, 0.3, 1.987e-07, 0.3, 0.6667, 0.3, 0.6667, 0.3, 0.0, 0.6, 0.0, 0.6, 0.6667, 0.4, 0.6667, 0.6, 0.6667, 0.6, 1.0, 0.4, 1.0, 0.0, 0.6667, 0.2, 0.6667, 0.2, 1.0, 0.0, 1.0, 0.6, 0.6667, 0.6, 1.987e-07, 0.8, 0.0, 0.8, 0.6667, 0.8, 0.6667, 0.8, 1.987e-07, 1.0, 0.0, 1.0, 0.6667, 8.941e-08, 0.6667, 0.0, 0.0, 0.3, 1.987e-07, 0.3, 0.6667, 0.3, 0.6667, 0.3, 0.0, 0.6, 0.0, 0.6, 0.6667, 0.4, 0.6667, 0.6, 0.6667, 0.6, 1.0, 0.4, 1.0, 0.0, 0.6667, 0.2, 0.6667, 0.2, 1.0, 0.0, 1.0, 0.6, 0.6667, 0.6, 1.987e-07, 0.8, 0.0, 0.8, 0.6667, 0.8, 0.6667, 0.8, 1.987e-07, 1.0, 0.0, 1.0, 0.6667, 8.941e-08, 0.6667, 0.0, 0.0, 0.3, 1.987e-07, 0.3, 0.6667, 0.3, 0.6667, 0.3, 0.0, 0.6, 0.0, 0.6, 0.6667, 0.4, 0.6667, 0.6, 0.6667, 0.6, 1.0, 0.4, 1.0, 0.0, 0.6667, 0.2, 0.6667, 0.2, 1.0, 0.0, 1.0, 0.6, 0.6667, 0.6, 1.987e-07, 0.8, 0.0, 0.8, 0.6667, 0.8, 0.6667, 0.8, 1.987e-07, 1.0, 0.0, 1.0, 0.6667, 8.941e-08, 0.6667, 0.0, 0.0, 0.3, 1.987e-07, 0.3, 0.6667, 0.3, 0.6667, 0.3, 0.0, 0.6, 0.0, 0.6, 0.6667, 0.4, 0.6667, 0.6, 0.6667, 0.6, 1.0, 0.4, 1.0, 0.0, 0.6667, 0.2, 0.6667, 0.2, 1.0, 0.0, 1.0, 0.6, 0.6667, 0.6, 1.987e-07, 0.8, 0.0, 0.8, 0.6667, 0.8, 0.6667, 0.8, 1.987e-07, 1.0, 0.0, 1.0, 0.6667, 8.941e-08, 0.6667, 0.0, 0.0, 0.3, 1.987e-07, 0.3, 0.6667, 0.3, 0.6667, 0.3, 0.0, 0.6, 0.0, 0.6, 0.6667, 0.4, 0.6667, 0.6, 0.6667, 0.6, 1.0, 0.4, 1.0, 0.0, 0.6667, 0.2, 0.6667, 0.2, 1.0, 0.0, 1.0, 0.6, 0.6667, 0.6, 1.987e-07, 0.8, 0.0, 0.8, 0.6667, 0.8, 0.6667, 0.8, 1.987e-07, 1.0, 0.0, 1.0, 0.6667, 8.941e-08, 0.6667, 0.0, 0.0, 0.3, 1.987e-07, 0.3, 0.6667, 0.3, 0.6667, 0.3, 0.0, 0.6, 0.0, 0.6, 0.6667, 0.4, 0.6667, 0.6, 0.6667, 0.6, 1.0, 0.4, 1.0, 0.0, 0.6667, 0.2, 0.6667, 0.2, 1.0, 0.0, 1.0, 0.6, 0.6667, 0.6, 1.987e-07, 0.8, 0.0, 0.8, 0.6667, 0.8, 0.6667, 0.8, 1.987e-07, 1.0, 0.0, 1.0, 0.6667, 0.8, 0.6667, 0.8, 1.987e-07, 1.0, 0.0, 1.0, 0.6667, 0.6, 0.6667, 0.6, 1.987e-07, 0.8, 0.0, 0.8, 0.6667, 0.0, 0.6667, 0.2, 0.6667, 0.2, 1.0, 0.0, 1.0, 0.4, 0.6667, 0.6, 0.6667, 0.6, 1.0, 0.4, 1.0, 0.3, 0.6667, 0.3, 0.0, 0.6, 0.0, 0.6, 0.6667, 8.941e-08, 0.6667, 0.0, 0.0, 0.3, 1.987e-07, 0.3, 0.6667, 8.941e-08, 0.6667, 0.0, 0.0, 0.3, 1.987e-07, 0.3, 0.6667, 0.3, 0.6667, 0.3, 0.0, 0.6, 0.0, 0.6, 0.6667, 0.4, 0.6667, 0.6, 0.6667, 0.6, 1.0, 0.4, 1.0, 0.0, 0.6667, 0.2, 0.6667, 0.2, 1.0, 0.0, 1.0, 0.6, 0.6667, 0.6, 1.987e-07, 0.8, 0.0, 0.8, 0.6667, 0.8, 0.6667, 0.8, 1.987e-07, 1.0, 0.0, 1.0, 0.6667, 0.8, 0.6667, 0.8, 1.987e-07, 1.0, 0.0, 1.0, 0.6667, 0.6, 0.6667, 0.6, 1.987e-07, 0.8, 0.0, 0.8, 0.6667, 0.0, 0.6667, 0.2, 0.6667, 0.2, 1.0, 0.0, 1.0, 0.4, 0.6667, 0.6, 0.6667, 0.6, 1.0, 0.4, 1.0, 0.3, 0.6667, 0.3, 0.0, 0.6, 0.0, 0.6, 0.6667, 8.941e-08, 0.6667, 0.0, 0.0, 0.3, 1.987e-07, 0.3, 0.6667, 0.8, 0.6667, 0.8, 1.987e-07, 1.0, 0.0, 1.0, 0.6667, 0.6, 0.6667, 0.6, 1.987e-07, 0.8, 0.0, 0.8, 0.6667, 0.0, 0.6667, 0.2, 0.6667, 0.2, 1.0, 0.0, 1.0, 0.4, 0.6667, 0.6, 0.6667, 0.6, 1.0, 0.4, 1.0, 0.3, 0.6667, 0.3, 0.0, 0.6, 0.0, 0.6, 0.6667, 8.941e-08, 0.6667, 0.0, 0.0, 0.3, 1.987e-07, 0.3, 0.6667, 0.3891, 1.0, 0.7783, 1.0, 0.7783, 1.0, 0.3891, 1.0, 0.8522, 0.5, 0.8522, 0.75, 0.7783, 0.75, 0.7783, 0.5, 0.3891, 1.0, 0.7783, 1.0, 0.7783, 1.0, 0.3891, 1.0, 0.3891, 1.0, 0.7783, 1.0, 0.7783, 1.0, 0.3891, 1.0, 0.8522, 1.0, 0.9261, 1.0, 0.9261, 1.0, 0.8522, 1.0, 0.3891, 0.0, 0.0, 0.0, 0.0, 0.0, 0.3891, 0.0, 0.9261, 0.0, 0.9261, 1.0, 0.8522, 1.0, 0.8522, 0.0, 1.0, 0.0, 1.0, 0.2049, 0.9261, 0.2049, 0.9261, 7.451e-09, 0.8522, 0.0, 0.8522, 1.0, 0.7783, 1.0, 0.7783, 0.0, 0.9261, 0.4099, 0.9261, 0.2049, 1.0, 0.2049, 1.0, 0.4099, 1.698e-07, 1.0, 0.0, 0.0, 0.3891, 0.0, 0.3891, 1.0, 0.7783, 0.0, 0.7783, 1.0, 0.3891, 1.0, 0.3891, 0.0, 1.698e-07, 1.0, 1.273e-07, 0.75, 0.3891, 0.75, 0.3891, 1.0, 0.8522, 1.0, 0.9261, 1.0, 0.9261, 1.0, 0.8522, 1.0, 0.8522, 1.0, 0.9261, 1.0, 0.9261, 1.0, 0.8522, 1.0, 0.8522, 1.0, 0.9261, 1.0, 0.9261, 1.0, 0.8522, 1.0, 0.8522, 0.0, 0.8522, 0.5, 0.7783, 0.5, 0.7783, 0.0, 0.9261, 0.25, 0.9261, 0.5, 0.8522, 0.5, 0.8522, 0.25, 0.9261, 0.0, 0.9261, 0.25, 0.8522, 0.25, 0.8522, 0.0, 0.7783, 0.0, 0.7783, 0.25, 0.3891, 0.25, 0.3891, 0.0, 8.488e-08, 0.5, 0.0, 0.0, 0.3891, 0.0, 0.3891, 0.5, 0.3891, 0.0, 0.0, 0.0, 0.0, 0.0, 0.3891, 0.0, 0.8522, 0.0, 0.7783, 0.0, 0.7783, 0.0, 0.8522, 0.0, 0.8522, 0.0, 0.7783, 0.0, 0.7783, 0.0, 0.8522, 0.0, 0.7783, 0.0, 0.3891, 0.0, 0.3891, 0.0, 0.7783, 0.0, 0.3891, 0.75, 1.273e-07, 0.75, 1.273e-07, 0.75, 0.3891, 0.75, 0.7783, 0.25, 0.7783, 0.5, 0.3891, 0.5, 0.3891, 0.25, 0.7783, 0.5, 0.7783, 1.0, 0.3891, 1.0, 0.3891, 0.5, 0.8522, 0.0, 0.7783, 0.0, 0.7783, 0.0, 0.8522, 0.0, 0.8522, 0.0, 0.7783, 0.0, 0.7783, 0.0, 0.8522, 0.0, 0.3891, 0.75, 1.273e-07, 0.75, 1.273e-07, 0.75, 0.3891, 0.75, 0.3891, 0.0, 0.0, 0.0, 0.0, 0.0, 0.3891, 0.0, 0.8522, 0.0, 0.7783, 0.0, 0.7783, 0.0, 0.8522, 0.0, 0.8522, 0.75, 0.8522, 1.0, 0.7783, 1.0, 0.7783, 0.75, 0.9261, 0.5, 0.9261, 1.0, 0.8522, 1.0, 0.8522, 0.5, 0.3891, 0.0, 0.0, 0.0, 0.0, 0.0, 0.3891, 0.0, 0.7783, 0.5, 0.7783, 0.75, 0.7783, 0.75, 0.7783, 0.5, 1.698e-07, 1.0, 0.3891, 1.0, 0.3891, 1.0, 1.698e-07, 1.0, 0.8522, 0.25, 0.8522, 0.5, 0.8522, 0.5, 0.8522, 0.25, 0.9261, 0.4099, 0.9261, 0.2049, 1.0, 0.2049, 1.0, 0.4099, 0.9261, 0.0, 0.8522, 0.0, 0.8522, 0.0, 0.9261, 0.0, 8.488e-08, 0.5, 0.3891, 0.5, 0.3891, 0.5, 8.488e-08, 0.5, 0.7783, 1.0, 0.8522, 1.0, 0.8522, 1.0, 0.7783, 1.0, 0.9261, 0.0, 0.8522, 0.0, 0.8522, 0.0, 0.9261, 0.0, 1.0, 0.0, 1.0, 0.2049, 0.9261, 0.2049, 0.9261, 7.451e-09, 0.7783, 1.0, 0.8522, 1.0, 0.8522, 1.0, 0.7783, 1.0, 0.7783, 0.0, 0.3891, 0.0, 0.3891, 0.0, 0.7783, 0.0, 1.698e-07, 1.0, 0.3891, 1.0, 0.3891, 1.0, 1.698e-07, 1.0, 0.3891, 1.0, 0.7783, 1.0, 0.7783, 1.0, 0.3891, 1.0, 0.3891, 1.0, 0.7783, 1.0, 0.7783, 1.0, 0.3891, 1.0, 0.3891, 0.0, 0.0, 0.0, 0.0, 0.0, 0.3891, 0.0, 0.8522, 1.0, 0.9261, 1.0, 0.9261, 1.0, 0.8522, 1.0, 0.9261, 0.0, 0.9261, 1.0, 0.8522, 1.0, 0.8522, 0.0, 1.0, 0.0, 1.0, 0.2049, 0.9261, 0.2049, 0.9261, 7.451e-09, 0.8522, 0.0, 0.8522, 1.0, 0.7783, 1.0, 0.7783, 0.0, 0.9261, 0.4099, 0.9261, 0.2049, 1.0, 0.2049, 1.0, 0.4099, 1.698e-07, 1.0, 0.0, 0.0, 0.3891, 0.0, 0.3891, 1.0, 0.7783, 0.0, 0.7783, 1.0, 0.3891, 1.0, 0.3891, 0.0, 0.9261, 0.0, 0.9261, 1.0, 0.8522, 1.0, 0.8522, 0.0, 1.0, 0.0, 1.0, 0.2049, 0.9261, 0.2049, 0.9261, 7.451e-09, 0.8522, 0.0, 0.8522, 1.0, 0.7783, 1.0, 0.7783, 0.0, 0.9261, 0.4099, 0.9261, 0.2049, 1.0, 0.2049, 1.0, 0.4099, 1.698e-07, 1.0, 0.0, 0.0, 0.3891, 0.0, 0.3891, 1.0, 0.7783, 0.0, 0.7783, 1.0, 0.3891, 1.0, 0.3891, 0.0, 0.9261, 0.0, 0.9261, 1.0, 0.8522, 1.0, 0.8522, 0.0, 1.0, 0.0, 1.0, 0.2049, 0.9261, 0.2049, 0.9261, 7.451e-09, 0.8522, 0.0, 0.8522, 1.0, 0.7783, 1.0, 0.7783, 0.0, 0.9261, 0.4099, 0.9261, 0.2049, 1.0, 0.2049, 1.0, 0.4099, 1.698e-07, 1.0, 0.0, 0.0, 0.3891, 0.0, 0.3891, 1.0, 0.7783, 0.0, 0.7783, 1.0, 0.3891, 1.0, 0.3891, 0.0, 0.9261, 0.5, 0.9261, 1.0, 0.8522, 1.0, 0.8522, 0.5, 0.3891, 0.0, 0.0, 0.0, 0.0, 0.0, 0.3891, 0.0, 0.8522, 0.75, 0.8522, 1.0, 0.7783, 1.0, 0.7783, 0.75, 0.7783, 0.0, 0.3891, 0.0, 0.3891, 0.0, 0.7783, 0.0, 8.488e-08, 0.5, 0.0, 0.0, 0.3891, 0.0, 0.3891, 0.5, 0.7783, 0.5, 0.7783, 1.0, 0.3891, 1.0, 0.3891, 0.5, 0.7783, 0.25, 0.7783, 0.5, 0.3891, 0.5, 0.3891, 0.25, 0.3891, 0.75, 1.273e-07, 0.75, 1.273e-07, 0.75, 0.3891, 0.75, 0.8522, 0.0, 0.8522, 0.5, 0.7783, 0.5, 0.7783, 0.0, 0.9261, 0.25, 0.9261, 0.5, 0.8522, 0.5, 0.8522, 0.25, 0.9261, 0.0, 0.9261, 0.25, 0.8522, 0.25, 0.8522, 0.0, 1.698e-07, 1.0, 1.273e-07, 0.75, 0.3891, 0.75, 0.3891, 1.0, 0.7783, 0.0, 0.7783, 0.25, 0.3891, 0.25, 0.3891, 0.0, 0.8522, 0.5, 0.8522, 0.75, 0.7783, 0.75, 0.7783, 0.5, 0.8522, 0.0, 0.7783, 0.0, 0.7783, 0.0, 0.8522, 0.0, 0.3891, 1.0, 0.7783, 1.0, 0.7783, 1.0, 0.3891, 1.0, 0.8522, 1.0, 0.9261, 1.0, 0.9261, 1.0, 0.8522, 1.0, 0.8522, 0.0, 0.7783, 0.0, 0.7783, 0.0, 0.8522, 0.0, 0.3891, 0.0, 0.0, 0.0, 0.0, 0.0, 0.3891, 0.0, 0.8522, 1.0, 0.9261, 1.0, 0.9261, 1.0, 0.8522, 1.0, 0.3891, 0.0, 0.0, 0.0, 0.0, 0.0, 0.3891, 0.0, 0.3891, 1.0, 0.7783, 1.0, 0.7783, 1.0, 0.3891, 1.0, 0.8522, 0.0, 0.7783, 0.0, 0.7783, 0.0, 0.8522, 0.0, 0.3891, 1.0, 0.7783, 1.0, 0.7783, 1.0, 0.3891, 1.0, 0.8522, 0.0, 0.7783, 0.0, 0.7783, 0.0, 0.8522, 0.0, 0.8522, 1.0, 0.9261, 1.0, 0.9261, 1.0, 0.8522, 1.0, 0.8522, 0.0, 0.7783, 0.0, 0.7783, 0.0, 0.8522, 0.0, 0.8522, 1.0, 0.9261, 1.0, 0.9261, 1.0, 0.8522, 1.0, 0.3891, 0.0, 0.0, 0.0, 0.0, 0.0, 0.3891, 0.0, 0.3891, 1.0, 0.7783, 1.0, 0.7783, 1.0, 0.3891, 1.0, 1.0, 0.0, 1.0, 0.2049, 0.9261, 0.2049, 0.9261, 7.451e-09, 0.8522, 1.0, 0.9261, 1.0, 0.9261, 1.0, 0.8522, 1.0, 0.3891, 0.0, 0.0, 0.0, 0.0, 0.0, 0.3891, 0.0, 0.3891, 1.0, 0.7783, 1.0, 0.7783, 1.0, 0.3891, 1.0, 0.7783, 0.0, 0.3891, 0.0, 0.3891, 0.0, 0.7783, 0.0, 0.7783, 1.0, 0.8522, 1.0, 0.8522, 1.0, 0.7783, 1.0, 0.9261, 0.0, 0.8522, 0.0, 0.8522, 0.0, 0.9261, 0.0, 1.698e-07, 1.0, 0.3891, 1.0, 0.3891, 1.0, 1.698e-07, 1.0, 0.9261, 0.4099, 0.9261, 0.2049, 1.0, 0.2049, 1.0, 0.4099, 0.9261, 0.0, 0.8522, 0.0, 0.8522, 0.0, 0.9261, 0.0, 1.698e-07, 1.0, 0.3891, 1.0, 0.3891, 1.0, 1.698e-07, 1.0, 0.7783, 1.0, 0.8522, 1.0, 0.8522, 1.0, 0.7783, 1.0, 0.3891, 0.75, 1.273e-07, 0.75, 1.273e-07, 0.75, 0.3891, 0.75, 8.488e-08, 0.5, 0.3891, 0.5, 0.3891, 0.5, 8.488e-08, 0.5, 0.7783, 0.5, 0.7783, 0.75, 0.7783, 0.75, 0.7783, 0.5, 0.8522, 0.25, 0.8522, 0.5, 0.8522, 0.5, 0.8522, 0.25, 8.488e-08, 0.5, 0.3891, 0.5, 0.3891, 0.5, 8.488e-08, 0.5, 8.488e-08, 0.5, 0.3891, 0.5, 0.3891, 0.5, 8.488e-08, 0.5, 0.8522, 0.25, 0.8522, 0.5, 0.8522, 0.5, 0.8522, 0.25, 0.7783, 0.5, 0.7783, 0.75, 0.7783, 0.75, 0.7783, 0.5, 1.273e-07, 0.75, 8.488e-08, 0.5, 0.3891, 0.5, 0.3891, 0.75, 0.8522, 0.25, 0.8522, 0.5, 0.8522, 0.5, 0.8522, 0.25, 0.7783, 0.5, 0.7783, 0.75, 0.7783, 0.75, 0.7783, 0.5, 0.3891, 0.75, 1.273e-07, 0.75, 1.273e-07, 0.75, 0.3891, 0.75, 8.488e-08, 0.5, 0.3891, 0.5, 0.3891, 0.5, 8.488e-08, 0.5, 8.488e-08, 0.5, 0.3891, 0.5, 0.3891, 0.5, 8.488e-08, 0.5, 0.8522, 0.25, 0.8522, 0.5, 0.8522, 0.5, 0.8522, 0.25, 0.7783, 0.5, 0.7783, 0.75, 0.7783, 0.75, 0.7783, 0.5, 1.273e-07, 0.75, 8.488e-08, 0.5, 0.3891, 0.5, 0.3891, 0.75, 0.8522, 0.25, 0.8522, 0.5, 0.8522, 0.5, 0.8522, 0.25, 0.7783, 0.5, 0.7783, 0.75, 0.7783, 0.75, 0.7783, 0.5, 0.3891, 0.75, 1.273e-07, 0.75, 1.273e-07, 0.75, 0.3891, 0.75, 0.3333, 0.5, 0.3333, 0.05205, 0.6667, 0.0, 0.6667, 0.07146, 0.6667, 0.3507, 0.6667, 0.5, 0.6667, 0.0, 1.0, 0.0, 1.0, 0.224, 0.6667, 0.224, 0.1589, 0.5715, 0.1589, 0.5, 0.1667, 0.5, 0.1667, 0.5715, 0.6667, 0.951, 0.5, 0.951, 0.5, 0.5, 0.5078, 0.5, 0.6556, 0.5, 0.6667, 0.5, 0.1589, 1.0, 0.1589, 0.8507, 0.1667, 0.8507, 0.1667, 1.0, 0.1589, 0.8507, 0.1589, 0.5715, 0.1667, 0.5715, 0.1667, 0.8507, 0.0, 1.0, 2.98e-08, 0.8507, 0.01111, 0.8507, 0.01111, 1.0, 2.98e-08, 0.8507, 4.967e-08, 0.5715, 0.01111, 0.5715, 0.01111, 0.8507, 4.967e-08, 0.5715, 5.96e-08, 0.5, 0.01111, 0.5, 0.01111, 0.5715, 0.01111, 0.5715, 0.01111, 0.5, 0.1589, 0.5, 0.1589, 0.5715, 6.954e-08, 0.0, 0.3333, 1.468e-07, 0.3333, 0.1493, 0.3333, 0.4285, 0.3333, 0.5, 0.0, 0.4479, 0.6667, 0.448, 0.6667, 0.224, 1.0, 0.224, 1.0, 0.4479, 0.1744, 0.5715, 0.1667, 0.5715, 0.1667, 0.5, 0.1744, 0.5, 0.3333, 0.951, 0.3333, 0.5, 0.3444, 0.5, 0.4922, 0.5, 0.5, 0.5, 0.5, 0.951, 0.1744, 1.0, 0.1667, 1.0, 0.1667, 0.8507, 0.1744, 0.8507, 0.1744, 0.8507, 0.1667, 0.8507, 0.1667, 0.5715, 0.1744, 0.5715, 0.3333, 1.0, 0.3222, 1.0, 0.3222, 0.8507, 0.3333, 0.8507, 0.3333, 0.8507, 0.3222, 0.8507, 0.3222, 0.5715, 0.3333, 0.5715, 0.3333, 0.5715, 0.3222, 0.5715, 0.3222, 0.5, 0.3333, 0.5, 0.3222, 0.5715, 0.1744, 0.5715, 0.1744, 0.5, 0.3222, 0.5])
me_cube_003.materials.append(mat_greek_minery_ground)
me_cube_003.materials.append(mat_greek_minery_stones)
me_cube_003.materials.append(mat_greek_minery_wood)
me_cube_003.materials.append(mat_greek_minery_wall)
me_cube_003.use_remesh_preserve_volume = False
me_cube_003.use_remesh_preserve_attributes = False
me_cube_003.use_mirror_vertex_groups = False
me_cube_003.update()

# ---- objects
ob_ground = bpy.data.objects.new('Ground', me_cube_003)

# ---- transforms, parenting, visibility, modifiers, constraints
ob_ground.location = (0.01081, -0.04497, -2.003e-05)
ob_ground.rotation_euler = (1.571, 0.0, 0.0)
ob_ground.lock_rotations_4d = False
ob_ground.empty_display_type = 'ARROWS'
ob_ground.lineart.crease_threshold = 0.0
_m = ob_ground.modifiers.new('Solidify', 'SOLIDIFY')
_m.thickness = 0.1
_m.nonmanifold_thickness_mode = 'FIXED'
_m.nonmanifold_merge_threshold = 0.0003

# ---- collection membership
col_collection_1.objects.link(ob_ground)

# ---- scene / render settings (as saved in the file)
scene.frame_start = 1; scene.frame_end = 250; scene.frame_set(37)
scene.render.engine = 'BLENDER_EEVEE_NEXT'
scene.render.resolution_percentage = 50
scene.render.dither_intensity = 0.0
scene.cycles.use_denoising = False
scene.cycles.samples = 10
scene.cycles.sampling_pattern = 'TABULATED_SOBOL'
scene.cycles.light_sampling_threshold = 0.0
scene.cycles.use_adaptive_sampling = False
scene.cycles.use_light_tree = False
scene.cycles.blur_glossy = 0.0
scene.cycles.pixel_filter_type = 'GAUSSIAN'
scene.cycles.sample_clamp_indirect = 0.0
scene.view_settings.view_transform = 'Standard'
bpy.context.view_layer.update()

# ---- added for rendering (the .blend has no active camera and no usable light): camera, sun
cam_auto = bpy.data.cameras.new('AutoCamera')
cam_auto.lens = 50.0
cam_auto.sensor_width = 36.0
cam_auto.clip_end = 1000.0
ob_auto_camera = bpy.data.objects.new('AutoCamera', cam_auto)
scene.collection.objects.link(ob_auto_camera)
ob_auto_camera.location = (4.60569, -6.04987, 4.79244)
ob_auto_camera.rotation_euler = (1.09748, -7.21219e-08, 0.694738)
scene.camera = ob_auto_camera
light_auto_sun = bpy.data.lights.new('AutoSun', 'SUN')
light_auto_sun.energy = 3.0
light_auto_sun.angle = 0.0523599
ob_auto_sun = bpy.data.objects.new('AutoSun', light_auto_sun)
scene.collection.objects.link(ob_auto_sun)
ob_auto_sun.rotation_euler = (0.872665, 0.174533, 0.523599)
bpy.context.view_layer.update()
